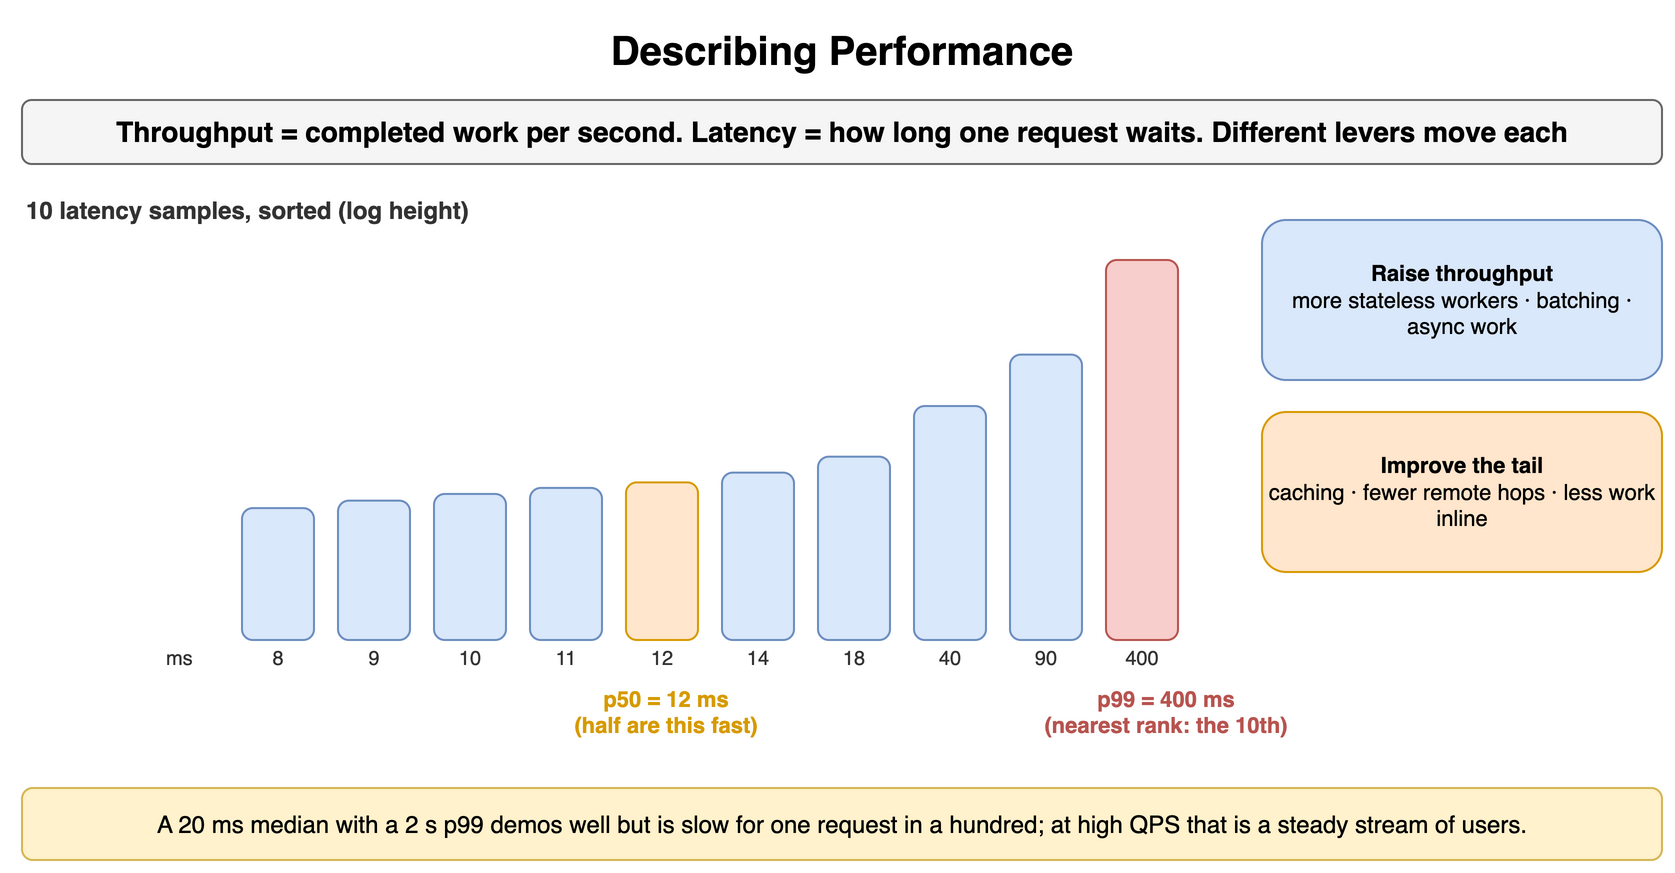

The diagram above was exported from draw.io. Its source (the exported page's mxGraphModel, read from the mxfile embedded in the PNG):
<mxGraphModel dx="900" dy="444" grid="1" gridSize="10" guides="1" tooltips="1" connect="1" arrows="1" fold="1" page="1" pageScale="1" pageWidth="900" pageHeight="444" math="0" shadow="0">
  <root>
    <mxCell id="0" />
    <mxCell id="1" parent="0" />
    <mxCell id="s61" value="Describing Performance" style="text;html=1;align=center;verticalAlign=middle;whiteSpace=wrap;fontSize=20;fontStyle=1;" vertex="1" parent="1">
      <mxGeometry x="40" y="10" width="820" height="30" as="geometry" />
    </mxCell>
    <mxCell id="s62" value="Throughput = completed work per second. Latency = how long one request waits. Different levers move each" style="rounded=1;whiteSpace=wrap;html=1;fillColor=#f5f5f5;strokeColor=#666666;fontStyle=1;fontSize=14;" vertex="1" parent="1">
      <mxGeometry x="40" y="50" width="820" height="32" as="geometry" />
    </mxCell>
    <mxCell id="s63" value="10 latency samples, sorted (log height)" style="text;html=1;whiteSpace=wrap;fontSize=11;align=left;verticalAlign=middle;fontSize=12;fontColor=#333333;fontStyle=1;" vertex="1" parent="1">
      <mxGeometry x="40" y="96" width="400" height="18" as="geometry" />
    </mxCell>
    <mxCell id="s64" value="" style="rounded=1;whiteSpace=wrap;html=1;fillColor=#dae8fc;strokeColor=#6c8ebf;fontSize=12;align=center;fontStyle=1;" vertex="1" parent="1">
      <mxGeometry x="150" y="254.05720924946866" width="36" height="65.94279075053136" as="geometry" />
    </mxCell>
    <mxCell id="s65" value="8" style="text;html=1;whiteSpace=wrap;fontSize=11;align=center;verticalAlign=middle;fontSize=10;fontColor=#333333;" vertex="1" parent="1">
      <mxGeometry x="144" y="322" width="48" height="14" as="geometry" />
    </mxCell>
    <mxCell id="s66" value="" style="rounded=1;whiteSpace=wrap;html=1;fillColor=#dae8fc;strokeColor=#6c8ebf;fontSize=12;align=center;fontStyle=1;" vertex="1" parent="1">
      <mxGeometry x="198" y="250.3220996450039" width="36" height="69.67790035499608" as="geometry" />
    </mxCell>
    <mxCell id="s67" value="9" style="text;html=1;whiteSpace=wrap;fontSize=11;align=center;verticalAlign=middle;fontSize=10;fontColor=#333333;" vertex="1" parent="1">
      <mxGeometry x="192" y="322" width="48" height="14" as="geometry" />
    </mxCell>
    <mxCell id="s68" value="" style="rounded=1;whiteSpace=wrap;html=1;fillColor=#dae8fc;strokeColor=#6c8ebf;fontSize=12;align=center;fontStyle=1;" vertex="1" parent="1">
      <mxGeometry x="246" y="246.98093025017712" width="36" height="73.01906974982288" as="geometry" />
    </mxCell>
    <mxCell id="s69" value="10" style="text;html=1;whiteSpace=wrap;fontSize=11;align=center;verticalAlign=middle;fontSize=10;fontColor=#333333;" vertex="1" parent="1">
      <mxGeometry x="240" y="322" width="48" height="14" as="geometry" />
    </mxCell>
    <mxCell id="s610" value="" style="rounded=1;whiteSpace=wrap;html=1;fillColor=#dae8fc;strokeColor=#6c8ebf;fontSize=12;align=center;fontStyle=1;" vertex="1" parent="1">
      <mxGeometry x="294" y="243.95847488547622" width="36" height="76.04152511452378" as="geometry" />
    </mxCell>
    <mxCell id="s611" value="11" style="text;html=1;whiteSpace=wrap;fontSize=11;align=center;verticalAlign=middle;fontSize=10;fontColor=#333333;" vertex="1" parent="1">
      <mxGeometry x="288" y="322" width="48" height="14" as="geometry" />
    </mxCell>
    <mxCell id="s612" value="" style="rounded=1;whiteSpace=wrap;html=1;fillColor=#ffe6cc;strokeColor=#d79b00;fontSize=12;align=center;fontStyle=1;" vertex="1" parent="1">
      <mxGeometry x="342" y="241.19918932214773" width="36" height="78.80081067785228" as="geometry" />
    </mxCell>
    <mxCell id="s613" value="12" style="text;html=1;whiteSpace=wrap;fontSize=11;align=center;verticalAlign=middle;fontSize=10;fontColor=#333333;" vertex="1" parent="1">
      <mxGeometry x="336" y="322" width="48" height="14" as="geometry" />
    </mxCell>
    <mxCell id="s614" value="" style="rounded=1;whiteSpace=wrap;html=1;fillColor=#dae8fc;strokeColor=#6c8ebf;fontSize=12;align=center;fontStyle=1;" vertex="1" parent="1">
      <mxGeometry x="390" y="236.31079702058327" width="36" height="83.68920297941673" as="geometry" />
    </mxCell>
    <mxCell id="s615" value="14" style="text;html=1;whiteSpace=wrap;fontSize=11;align=center;verticalAlign=middle;fontSize=10;fontColor=#333333;" vertex="1" parent="1">
      <mxGeometry x="384" y="322" width="48" height="14" as="geometry" />
    </mxCell>
    <mxCell id="s616" value="" style="rounded=1;whiteSpace=wrap;html=1;fillColor=#dae8fc;strokeColor=#6c8ebf;fontSize=12;align=center;fontStyle=1;" vertex="1" parent="1">
      <mxGeometry x="438" y="228.3411693948268" width="36" height="91.6588306051732" as="geometry" />
    </mxCell>
    <mxCell id="s617" value="18" style="text;html=1;whiteSpace=wrap;fontSize=11;align=center;verticalAlign=middle;fontSize=10;fontColor=#333333;" vertex="1" parent="1">
      <mxGeometry x="432" y="322" width="48" height="14" as="geometry" />
    </mxCell>
    <mxCell id="s618" value="" style="rounded=1;whiteSpace=wrap;html=1;fillColor=#dae8fc;strokeColor=#6c8ebf;fontSize=12;align=center;fontStyle=1;" vertex="1" parent="1">
      <mxGeometry x="486" y="203.0190697498229" width="36" height="116.98093025017711" as="geometry" />
    </mxCell>
    <mxCell id="s619" value="40" style="text;html=1;whiteSpace=wrap;fontSize=11;align=center;verticalAlign=middle;fontSize=10;fontColor=#333333;" vertex="1" parent="1">
      <mxGeometry x="480" y="322" width="48" height="14" as="geometry" />
    </mxCell>
    <mxCell id="s620" value="" style="rounded=1;whiteSpace=wrap;html=1;fillColor=#dae8fc;strokeColor=#6c8ebf;fontSize=12;align=center;fontStyle=1;" vertex="1" parent="1">
      <mxGeometry x="534" y="177.30302989518106" width="36" height="142.69697010481894" as="geometry" />
    </mxCell>
    <mxCell id="s621" value="90" style="text;html=1;whiteSpace=wrap;fontSize=11;align=center;verticalAlign=middle;fontSize=10;fontColor=#333333;" vertex="1" parent="1">
      <mxGeometry x="528" y="322" width="48" height="14" as="geometry" />
    </mxCell>
    <mxCell id="s622" value="" style="rounded=1;whiteSpace=wrap;html=1;fillColor=#f8cecc;strokeColor=#b85450;fontSize=12;align=center;fontStyle=1;" vertex="1" parent="1">
      <mxGeometry x="582" y="130.0" width="36" height="190.0" as="geometry" />
    </mxCell>
    <mxCell id="s623" value="400" style="text;html=1;whiteSpace=wrap;fontSize=11;align=center;verticalAlign=middle;fontSize=10;fontColor=#333333;" vertex="1" parent="1">
      <mxGeometry x="576" y="322" width="48" height="14" as="geometry" />
    </mxCell>
    <mxCell id="s624" value="ms" style="text;html=1;whiteSpace=wrap;fontSize=11;align=left;verticalAlign=middle;fontSize=10;fontColor=#333333;" vertex="1" parent="1">
      <mxGeometry x="110" y="322" width="30" height="14" as="geometry" />
    </mxCell>
    <mxCell id="s625" value="p50 = 12 ms&lt;br&gt;(half are this fast)" style="text;html=1;whiteSpace=wrap;fontSize=11;align=center;verticalAlign=middle;fontSize=11;fontColor=#d79b00;fontStyle=1;" vertex="1" parent="1">
      <mxGeometry x="302" y="340" width="120" height="32" as="geometry" />
    </mxCell>
    <mxCell id="s626" value="p99 = 400 ms&lt;br&gt;(nearest rank: the 10th)" style="text;html=1;whiteSpace=wrap;fontSize=11;align=center;verticalAlign=middle;fontSize=11;fontColor=#b85450;fontStyle=1;" vertex="1" parent="1">
      <mxGeometry x="542" y="340" width="140" height="32" as="geometry" />
    </mxCell>
    <mxCell id="s627" value="&lt;b&gt;Raise throughput&lt;/b&gt;&lt;br&gt;more stateless workers · batching · async work" style="rounded=1;whiteSpace=wrap;html=1;fillColor=#dae8fc;strokeColor=#6c8ebf;fontSize=11;align=center;" vertex="1" parent="1">
      <mxGeometry x="660" y="110" width="200" height="80" as="geometry" />
    </mxCell>
    <mxCell id="s628" value="&lt;b&gt;Improve the tail&lt;/b&gt;&lt;br&gt;caching · fewer remote hops · less work inline" style="rounded=1;whiteSpace=wrap;html=1;fillColor=#ffe6cc;strokeColor=#d79b00;fontSize=11;align=center;" vertex="1" parent="1">
      <mxGeometry x="660" y="206" width="200" height="80" as="geometry" />
    </mxCell>
    <mxCell id="s629" value="A 20 ms median with a 2 s p99 demos well but is slow for one request in a hundred; at high QPS that is a steady stream of users." style="rounded=1;whiteSpace=wrap;html=1;fillColor=#fff2cc;strokeColor=#d6b656;fontSize=12;align=center;" vertex="1" parent="1">
      <mxGeometry x="40" y="394" width="820" height="36" as="geometry" />
    </mxCell>
  </root>
</mxGraphModel>